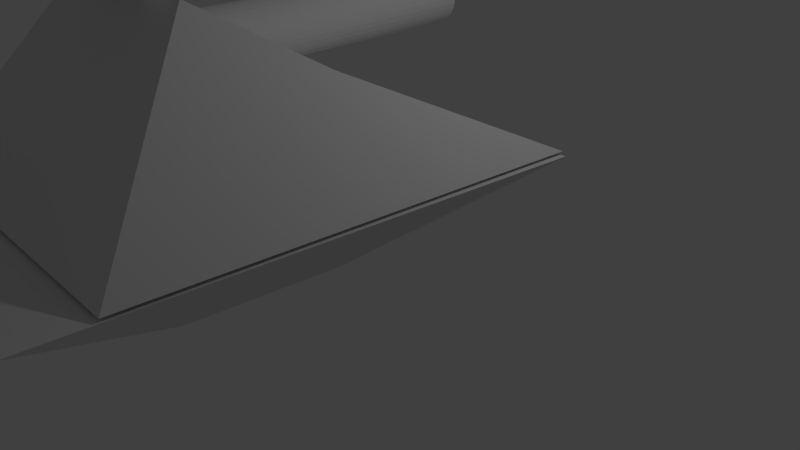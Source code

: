 # Source: ShittyTank.blend  (saved by Blender 2.73.0; exported with 4.5.12 LTS)
import bpy
from mathutils import Matrix  # noqa: F401  (used for matrix-valued properties, if any)

bpy.ops.wm.read_factory_settings(use_empty=True)
scene = bpy.context.scene
scene.name = 'Scene'

# ---- collections
col_collection_1 = bpy.data.collections.new('Collection 1'); scene.collection.children.link(col_collection_1)

# ---- world
world_world = bpy.data.worlds.new('World'); scene.world = world_world
world_world.color = (0.05088, 0.05088, 0.05088)
world_world.use_sun_shadow = False
world_world.sun_shadow_jitter_overblur = 0.0
world_world.cycles.sampling_method = 'MANUAL'
world_world.cycles.sample_map_resolution = 256

# ---- cameras
cam_camera = bpy.data.cameras.new('Camera')
cam_camera.clip_end = 100.0
cam_camera.lens = 35.0
cam_camera.sensor_width = 32.0
cam_camera.sensor_height = 18.0
cam_camera.ortho_scale = 7.314
cam_camera.dof.focus_distance = 0.0
cam_camera.dof.aperture_fstop = 128.0

# ---- lights
light_lamp = bpy.data.lights.new('Lamp', 'POINT')
light_lamp.transmission_factor = 0.0
light_lamp.cutoff_distance = 30.0
light_lamp.energy = 100.0
light_lamp.shadow_buffer_clip_start = 1.001
light_lamp.shadow_soft_size = 0.1
light_lamp.shadow_maximum_resolution = 0.006
light_lamp.use_absolute_resolution = True
light_lamp.cycles.use_multiple_importance_sampling = False

# ---- meshes
me_cube_007 = bpy.data.meshes.new('Cube.007')
me_cube_007.from_pydata([(-0.5653, 0.1979, -1.0), (-0.2695, 0.3607, -1.0), (0.3083, 0.3409, -1.0), (0.6955, 0.1372, -1.0), (-0.5459, 0.1954, -0.6117), (-0.253, 0.4183, -0.5894), (0.3072, 0.3642, -0.6179), (0.7049, 0.149, -0.6195)], [], [(4, 5, 1, 0), (5, 6, 2, 1), (6, 7, 3, 2), (7, 4, 0, 3), (0, 1, 2, 3), (7, 6, 5, 4)])
me_cube_007.use_remesh_preserve_volume = False
me_cube_007.use_remesh_preserve_attributes = False
me_cube_007.use_mirror_vertex_groups = False
me_cube_007.update()
me_cylinder_003 = bpy.data.meshes.new('Cylinder.003')
me_cylinder_003.from_pydata([(1.349, -2.758, 2.774), (1.349, -6.498, 2.774), (1.417, -2.758, 2.767), (1.417, -6.498, 2.767), (1.481, -2.758, 2.747), (1.481, -6.498, 2.747), (1.541, -2.758, 2.715), (1.541, -6.498, 2.715), (1.593, -2.758, 2.671), (1.593, -6.498, 2.671), (1.636, -2.758, 2.618), (1.636, -6.498, 2.618), (1.668, -2.758, 2.558), (1.668, -6.498, 2.558), (1.688, -2.758, 2.492), (1.688, -6.498, 2.492), (1.694, -2.758, 2.424), (1.694, -6.498, 2.424), (1.688, -2.758, 2.356), (1.688, -6.498, 2.356), (1.668, -2.758, 2.291), (1.668, -6.498, 2.291), (1.636, -2.758, 2.23), (1.636, -6.498, 2.23), (1.593, -2.758, 2.177), (1.593, -6.498, 2.177), (1.541, -2.758, 2.134), (1.541, -6.498, 2.134), (1.481, -2.758, 2.101), (1.481, -6.498, 2.101), (1.417, -2.758, 2.082), (1.417, -6.498, 2.082), (1.349, -2.758, 2.075), (1.349, -6.498, 2.075), (1.282, -2.758, 2.082), (1.282, -6.498, 2.082), (1.217, -2.758, 2.101), (1.217, -6.498, 2.101), (1.158, -2.758, 2.134), (1.158, -6.498, 2.134), (1.105, -2.758, 2.177), (1.105, -6.498, 2.177), (1.062, -2.758, 2.23), (1.062, -6.498, 2.23), (1.031, -2.758, 2.291), (1.031, -6.498, 2.291), (1.011, -2.758, 2.356), (1.011, -6.498, 2.356), (1.004, -2.758, 2.424), (1.004, -6.498, 2.424), (1.011, -2.758, 2.492), (1.011, -6.498, 2.492), (1.031, -2.758, 2.558), (1.031, -6.498, 2.558), (1.062, -2.758, 2.618), (1.062, -6.498, 2.618), (1.105, -2.758, 2.671), (1.105, -6.498, 2.671), (1.158, -2.758, 2.715), (1.158, -6.498, 2.715), (1.217, -2.758, 2.747), (1.217, -6.498, 2.747), (1.282, -2.758, 2.767), (1.282, -6.498, 2.767)], [], [(0, 1, 3, 2), (2, 3, 5, 4), (4, 5, 7, 6), (6, 7, 9, 8), (8, 9, 11, 10), (10, 11, 13, 12), (12, 13, 15, 14), (14, 15, 17, 16), (16, 17, 19, 18), (18, 19, 21, 20), (20, 21, 23, 22), (22, 23, 25, 24), (24, 25, 27, 26), (26, 27, 29, 28), (28, 29, 31, 30), (30, 31, 33, 32), (32, 33, 35, 34), (34, 35, 37, 36), (36, 37, 39, 38), (38, 39, 41, 40), (40, 41, 43, 42), (42, 43, 45, 44), (44, 45, 47, 46), (46, 47, 49, 48), (48, 49, 51, 50), (50, 51, 53, 52), (52, 53, 55, 54), (54, 55, 57, 56), (56, 57, 59, 58), (58, 59, 61, 60), (3, 1, 63, 61, 59, 57, 55, 53, 51, 49, 47, 45, 43, 41, 39, 37, 35, 33, 31, 29, 27, 25, 23, 21, 19, 17, 15, 13, 11, 9, 7, 5), (62, 63, 1, 0), (60, 61, 63, 62), (0, 2, 4, 6, 8, 10, 12, 14, 16, 18, 20, 22, 24, 26, 28, 30, 32, 34, 36, 38, 40, 42, 44, 46, 48, 50, 52, 54, 56, 58, 60, 62)])
me_cylinder_003.use_remesh_preserve_volume = False
me_cylinder_003.use_remesh_preserve_attributes = False
me_cylinder_003.use_mirror_vertex_groups = False
me_cylinder_003.update()
me_cube_006 = bpy.data.meshes.new('Cube.006')
me_cube_006.from_pydata([(-2.101, -2.501, -1.0), (-2.483, 2.643, -1.0), (2.431, 2.636, -1.0), (2.059, -2.604, -1.0), (-1.0, -1.0, 1.0), (-1.509, 0.2933, 0.2047), (1.488, 0.2559, 0.216), (1.0, -1.0, 1.0)], [], [(4, 5, 1, 0), (5, 6, 2, 1), (6, 7, 3, 2), (7, 4, 0, 3), (0, 1, 2, 3), (7, 6, 5, 4)])
me_cube_006.use_remesh_preserve_volume = False
me_cube_006.use_remesh_preserve_attributes = False
me_cube_006.use_mirror_vertex_groups = False
me_cube_006.update()
me_cube_004 = bpy.data.meshes.new('Cube.004')
me_cube_004.from_pydata([(-1.0, -1.0, -0.1772), (-1.0, 1.0, -0.1794), (1.0, 1.0, -0.187), (1.0, -1.0, -0.07626), (-2.0, -2.971, 1.0), (-2.5, 3.0, 1.0), (2.5, 3.0, 1.0), (2.016, -3.003, 1.0)], [], [(4, 5, 1, 0), (5, 6, 2, 1), (6, 7, 3, 2), (7, 4, 0, 3), (0, 1, 2, 3), (7, 6, 5, 4)])
me_cube_004.use_remesh_preserve_volume = False
me_cube_004.use_remesh_preserve_attributes = False
me_cube_004.use_mirror_vertex_groups = False
me_cube_004.update()

# ---- objects
ob_cube_002 = bpy.data.objects.new('Cube.002', me_cube_007)
ob_cylinder = bpy.data.objects.new('Cylinder', me_cylinder_003)
ob_cube_001 = bpy.data.objects.new('Cube.001', me_cube_006)
ob_cube = bpy.data.objects.new('Cube', me_cube_004)
ob_lamp = bpy.data.objects.new('Lamp', light_lamp)
ob_camera = bpy.data.objects.new('Camera', cam_camera)

# ---- transforms, parenting, visibility, modifiers, constraints
ob_cube_002.location = (-0.2453, -3.144, 4.849)
ob_cube_002.lineart.crease_threshold = 0.0
ob_cylinder.location = (-1.634, 4.137, 0.636)
ob_cylinder.lineart.crease_threshold = 0.0
ob_cube_001.location = (-0.2601, -1.74, 2.777)
ob_cube_001.lineart.crease_threshold = 0.0
ob_cube.location = (-0.2769, -2.115, 0.7359)
ob_cube.lineart.crease_threshold = 0.0
ob_lamp.location = (4.076, 1.005, 5.904)
ob_lamp.rotation_euler = (0.6503, 0.05522, 1.866)
ob_lamp.lock_rotations_4d = False
ob_lamp.empty_display_type = 'ARROWS'
ob_lamp.color = (0.0, 0.0, 0.0, 0.0)
ob_lamp.lineart.crease_threshold = 0.0
ob_camera.location = (7.481, -6.508, 5.344)
ob_camera.rotation_euler = (1.109, 0.01082, 0.8149)
ob_camera.lock_rotations_4d = False
ob_camera.empty_display_type = 'ARROWS'
ob_camera.color = (0.0, 0.0, 0.0, 0.0)
ob_camera.display_type = 'WIRE'
ob_camera.lineart.crease_threshold = 0.0

# ---- collection membership
col_collection_1.objects.link(ob_cube_002)
col_collection_1.objects.link(ob_cylinder)
col_collection_1.objects.link(ob_cube_001)
col_collection_1.objects.link(ob_cube)
col_collection_1.objects.link(ob_lamp)
col_collection_1.objects.link(ob_camera)

# ---- scene / render settings (as saved in the file)
scene.camera = ob_camera
scene.frame_start = 1; scene.frame_end = 250; scene.frame_set(4)
scene.render.engine = 'BLENDER_EEVEE_NEXT'
scene.render.resolution_percentage = 50
scene.render.dither_intensity = 0.0
scene.cycles.use_denoising = False
scene.cycles.samples = 10
scene.cycles.sampling_pattern = 'TABULATED_SOBOL'
scene.cycles.light_sampling_threshold = 0.0
scene.cycles.use_adaptive_sampling = False
scene.cycles.use_light_tree = False
scene.cycles.blur_glossy = 0.0
scene.cycles.pixel_filter_type = 'GAUSSIAN'
scene.cycles.sample_clamp_indirect = 0.0
scene.view_settings.view_transform = 'Standard'
bpy.context.view_layer.update()
